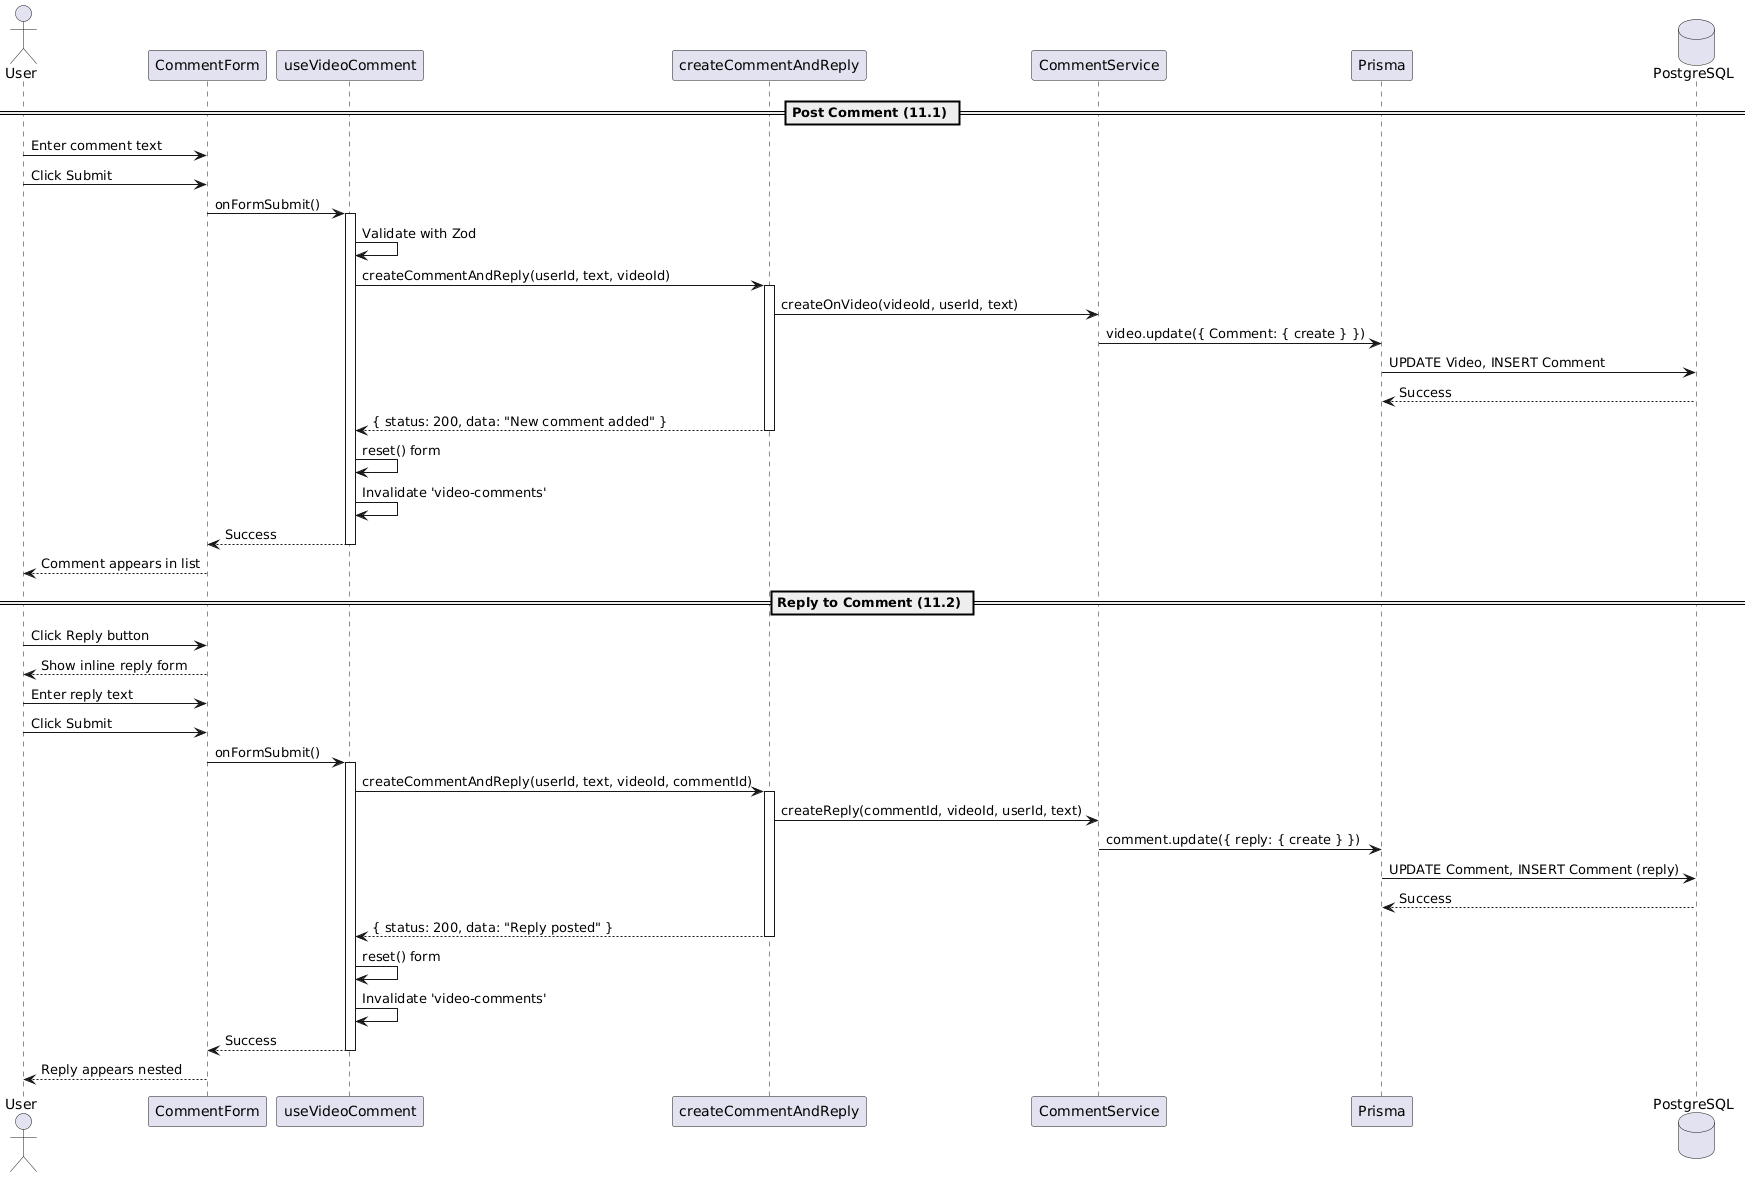

The diagram above was rendered by PlantUML. Its source (embedded in the PNG):
@startuml
actor "User" as user
participant "CommentForm" as form
participant "useVideoComment" as hook
participant "createCommentAndReply" as action
participant "CommentService" as service
participant "Prisma" as prisma
database "PostgreSQL" as db

== Post Comment (11.1) ==

user -> form: Enter comment text
user -> form: Click Submit

form -> hook: onFormSubmit()
activate hook

hook -> hook: Validate with Zod
hook -> action: createCommentAndReply(userId, text, videoId)
activate action

action -> service: createOnVideo(videoId, userId, text)
service -> prisma: video.update({ Comment: { create } })
prisma -> db: UPDATE Video, INSERT Comment
db --> prisma: Success

action --> hook: { status: 200, data: "New comment added" }
deactivate action

hook -> hook: reset() form
hook -> hook: Invalidate 'video-comments'

hook --> form: Success
deactivate hook

form --> user: Comment appears in list

== Reply to Comment (11.2) ==

user -> form: Click Reply button
form --> user: Show inline reply form

user -> form: Enter reply text
user -> form: Click Submit

form -> hook: onFormSubmit()
activate hook

hook -> action: createCommentAndReply(userId, text, videoId, commentId)
activate action

action -> service: createReply(commentId, videoId, userId, text)
service -> prisma: comment.update({ reply: { create } })
prisma -> db: UPDATE Comment, INSERT Comment (reply)
db --> prisma: Success

action --> hook: { status: 200, data: "Reply posted" }
deactivate action

hook -> hook: reset() form
hook -> hook: Invalidate 'video-comments'

hook --> form: Success
deactivate hook

form --> user: Reply appears nested
@enduml